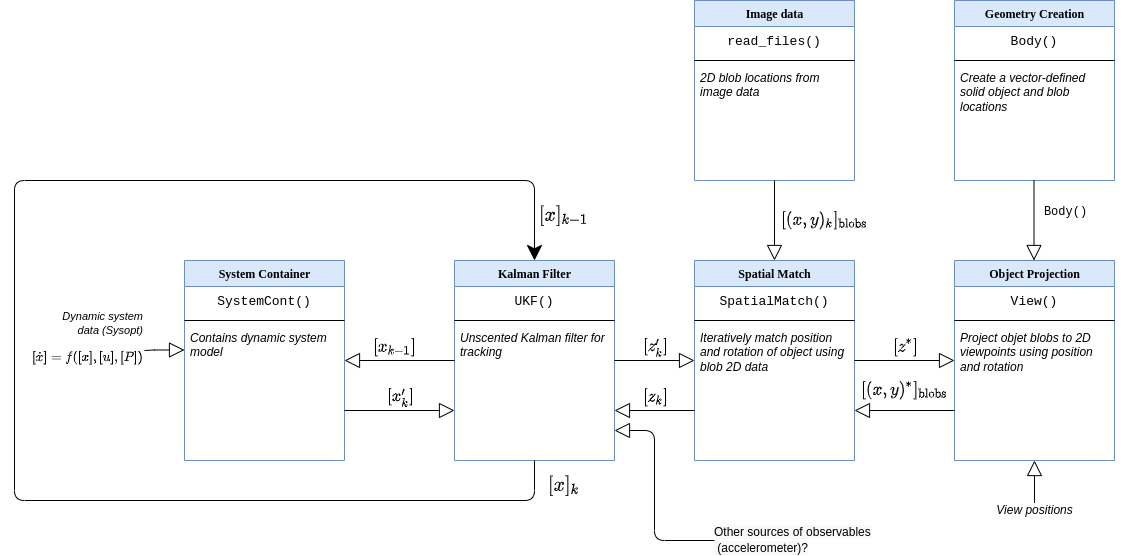

The diagram above was exported from draw.io. Its source (the exported page's mxGraphModel, read from the mxfile embedded in the PNG):
<mxGraphModel dx="2480" dy="1728" grid="1" gridSize="10" guides="1" tooltips="1" connect="1" arrows="1" fold="1" page="1" pageScale="1" pageWidth="1100" pageHeight="850" background="none" math="1" shadow="0">
  <root>
    <mxCell id="0" />
    <mxCell id="1" parent="0" />
    <mxCell id="78961159f06e98e8-56" value="System Container" style="swimlane;html=1;fontStyle=1;align=center;verticalAlign=top;childLayout=stackLayout;horizontal=1;startSize=26;horizontalStack=0;resizeParent=1;resizeLast=0;collapsible=1;marginBottom=0;swimlaneFillColor=#ffffff;rounded=0;shadow=0;comic=0;labelBackgroundColor=none;strokeWidth=1;fillColor=#dae8fc;fontFamily=Verdana;fontSize=12;strokeColor=#6c8ebf;" parent="1" vertex="1">
      <mxGeometry x="110" y="40" width="160" height="200" as="geometry" />
    </mxCell>
    <mxCell id="YIGwwPv-R-SoOtM_OeYY-2" style="edgeStyle=orthogonalEdgeStyle;rounded=0;orthogonalLoop=1;jettySize=auto;html=1;exitX=1;exitY=0.5;exitDx=0;exitDy=0;" edge="1" parent="78961159f06e98e8-56">
      <mxGeometry relative="1" as="geometry">
        <mxPoint x="160" y="64.99999999999994" as="sourcePoint" />
        <mxPoint x="160" y="64.99999999999994" as="targetPoint" />
      </mxGeometry>
    </mxCell>
    <mxCell id="YIGwwPv-R-SoOtM_OeYY-81" value="&lt;font face=&quot;Courier New&quot; style=&quot;font-size: 13px;&quot;&gt;SystemCont()&lt;/font&gt;" style="text;html=1;strokeColor=none;fillColor=none;align=center;verticalAlign=middle;whiteSpace=wrap;rounded=0;labelBorderColor=none;fontFamily=Helvetica;fontSize=13;fontColor=default;" vertex="1" parent="78961159f06e98e8-56">
      <mxGeometry y="26" width="160" height="30" as="geometry" />
    </mxCell>
    <mxCell id="YIGwwPv-R-SoOtM_OeYY-84" value="" style="line;html=1;strokeWidth=1;fillColor=none;align=left;verticalAlign=middle;spacingTop=-1;spacingLeft=3;spacingRight=3;rotatable=0;labelPosition=right;points=[];portConstraint=eastwest;" vertex="1" parent="78961159f06e98e8-56">
      <mxGeometry y="56" width="160" height="8" as="geometry" />
    </mxCell>
    <mxCell id="78961159f06e98e8-57" value="Contains dynamic system model" style="text;html=1;strokeColor=none;fillColor=none;align=left;verticalAlign=top;spacingLeft=4;spacingRight=4;whiteSpace=wrap;overflow=hidden;rotatable=0;points=[[0,0.5],[1,0.5]];portConstraint=eastwest;fontStyle=2" parent="78961159f06e98e8-56" vertex="1">
      <mxGeometry y="64" width="160" height="44" as="geometry" />
    </mxCell>
    <mxCell id="YIGwwPv-R-SoOtM_OeYY-9" value="&lt;font face=&quot;Helvetica&quot;&gt;&lt;i&gt;Dynamic system&lt;br&gt;data (Sysopt)&lt;br&gt;$$ [\dot{x}] = f([x],[u],[P])$$&lt;br&gt;&lt;/i&gt;&lt;/font&gt;" style="endArrow=block;html=1;rounded=0;fontFamily=Courier New;labelPosition=center;verticalLabelPosition=middle;align=right;verticalAlign=middle;endFill=0;endSize=13;labelBackgroundColor=none;" edge="1" parent="1">
      <mxGeometry x="-0.9997" width="50" height="50" relative="1" as="geometry">
        <mxPoint x="70" y="130" as="sourcePoint" />
        <mxPoint x="110" y="129.5" as="targetPoint" />
        <Array as="points">
          <mxPoint x="80" y="129.5" />
        </Array>
        <mxPoint as="offset" />
      </mxGeometry>
    </mxCell>
    <mxCell id="YIGwwPv-R-SoOtM_OeYY-10" value="Kalman Filter" style="swimlane;html=1;fontStyle=1;align=center;verticalAlign=top;childLayout=stackLayout;horizontal=1;startSize=26;horizontalStack=0;resizeParent=1;resizeLast=0;collapsible=1;marginBottom=0;swimlaneFillColor=#ffffff;rounded=0;shadow=0;comic=0;labelBackgroundColor=none;strokeWidth=1;fillColor=#dae8fc;fontFamily=Verdana;fontSize=12;strokeColor=#6c8ebf;" vertex="1" parent="1">
      <mxGeometry x="380" y="40" width="160" height="200" as="geometry" />
    </mxCell>
    <mxCell id="YIGwwPv-R-SoOtM_OeYY-83" value="&lt;font face=&quot;Courier New&quot; style=&quot;font-size: 13px&quot;&gt;UKF()&lt;/font&gt;" style="text;html=1;strokeColor=none;fillColor=none;align=center;verticalAlign=middle;whiteSpace=wrap;rounded=0;labelBorderColor=none;fontFamily=Helvetica;fontSize=13;fontColor=default;" vertex="1" parent="YIGwwPv-R-SoOtM_OeYY-10">
      <mxGeometry y="26" width="160" height="30" as="geometry" />
    </mxCell>
    <mxCell id="YIGwwPv-R-SoOtM_OeYY-85" value="" style="line;html=1;strokeWidth=1;fillColor=none;align=left;verticalAlign=middle;spacingTop=-1;spacingLeft=3;spacingRight=3;rotatable=0;labelPosition=right;points=[];portConstraint=eastwest;" vertex="1" parent="YIGwwPv-R-SoOtM_OeYY-10">
      <mxGeometry y="56" width="160" height="8" as="geometry" />
    </mxCell>
    <mxCell id="YIGwwPv-R-SoOtM_OeYY-11" value="Unscented Kalman filter for tracking" style="text;html=1;strokeColor=none;fillColor=none;align=left;verticalAlign=top;spacingLeft=4;spacingRight=4;whiteSpace=wrap;overflow=hidden;rotatable=0;points=[[0,0.5],[1,0.5]];portConstraint=eastwest;fontStyle=2" vertex="1" parent="YIGwwPv-R-SoOtM_OeYY-10">
      <mxGeometry y="64" width="160" height="44" as="geometry" />
    </mxCell>
    <mxCell id="YIGwwPv-R-SoOtM_OeYY-12" style="edgeStyle=orthogonalEdgeStyle;rounded=0;orthogonalLoop=1;jettySize=auto;html=1;exitX=1;exitY=0.5;exitDx=0;exitDy=0;" edge="1" parent="YIGwwPv-R-SoOtM_OeYY-10">
      <mxGeometry relative="1" as="geometry">
        <mxPoint x="160" y="64.99999999999994" as="sourcePoint" />
        <mxPoint x="160" y="64.99999999999994" as="targetPoint" />
      </mxGeometry>
    </mxCell>
    <mxCell id="YIGwwPv-R-SoOtM_OeYY-53" style="edgeStyle=orthogonalEdgeStyle;rounded=0;orthogonalLoop=1;jettySize=auto;html=1;exitX=1;exitY=0.5;exitDx=0;exitDy=0;" edge="1" parent="YIGwwPv-R-SoOtM_OeYY-10">
      <mxGeometry relative="1" as="geometry">
        <mxPoint x="180" y="49" as="sourcePoint" />
        <mxPoint x="180" y="49" as="targetPoint" />
      </mxGeometry>
    </mxCell>
    <mxCell id="YIGwwPv-R-SoOtM_OeYY-17" value="&lt;span style=&quot;color: rgb(0 , 0 , 0) ; font-family: &amp;#34;helvetica&amp;#34; ; font-size: 14px ; font-style: normal ; font-weight: 400 ; letter-spacing: normal ; text-align: right ; text-indent: 0px ; text-transform: none ; word-spacing: 0px ; background-color: rgb(248 , 249 , 250) ; display: inline ; float: none&quot;&gt;$$[x_{k-1}]$$&lt;/span&gt;" style="endArrow=block;rounded=0;fontFamily=Courier New;labelPosition=center;verticalLabelPosition=middle;align=center;verticalAlign=middle;endFill=0;endSize=13;fontSize=14;spacing=0;html=1;labelBorderColor=none;labelBackgroundColor=none;fontColor=default;entryX=1;entryY=0.5;entryDx=0;entryDy=0;exitX=0;exitY=0.5;exitDx=0;exitDy=0;" edge="1" parent="1" source="YIGwwPv-R-SoOtM_OeYY-10" target="78961159f06e98e8-56">
      <mxGeometry x="0.0829" y="-13" width="50" height="50" relative="1" as="geometry">
        <mxPoint x="340" y="170" as="sourcePoint" />
        <mxPoint x="280" y="142" as="targetPoint" />
        <Array as="points" />
        <mxPoint as="offset" />
      </mxGeometry>
    </mxCell>
    <mxCell id="YIGwwPv-R-SoOtM_OeYY-21" value="Spatial Match" style="swimlane;html=1;fontStyle=1;align=center;verticalAlign=top;childLayout=stackLayout;horizontal=1;startSize=26;horizontalStack=0;resizeParent=1;resizeLast=0;collapsible=1;marginBottom=0;swimlaneFillColor=#ffffff;rounded=0;shadow=0;comic=0;labelBackgroundColor=none;strokeWidth=1;fillColor=#dae8fc;fontFamily=Verdana;fontSize=12;strokeColor=#6c8ebf;" vertex="1" parent="1">
      <mxGeometry x="620" y="40" width="160" height="200" as="geometry" />
    </mxCell>
    <mxCell id="YIGwwPv-R-SoOtM_OeYY-86" value="&lt;font face=&quot;Courier New&quot; style=&quot;font-size: 13px&quot;&gt;SpatialMatch()&lt;/font&gt;" style="text;html=1;strokeColor=none;fillColor=none;align=center;verticalAlign=middle;whiteSpace=wrap;rounded=0;labelBorderColor=none;fontFamily=Helvetica;fontSize=13;fontColor=default;" vertex="1" parent="YIGwwPv-R-SoOtM_OeYY-21">
      <mxGeometry y="26" width="160" height="30" as="geometry" />
    </mxCell>
    <mxCell id="YIGwwPv-R-SoOtM_OeYY-87" value="" style="line;html=1;strokeWidth=1;fillColor=none;align=left;verticalAlign=middle;spacingTop=-1;spacingLeft=3;spacingRight=3;rotatable=0;labelPosition=right;points=[];portConstraint=eastwest;" vertex="1" parent="YIGwwPv-R-SoOtM_OeYY-21">
      <mxGeometry y="56" width="160" height="8" as="geometry" />
    </mxCell>
    <mxCell id="YIGwwPv-R-SoOtM_OeYY-22" value="Iteratively match position and rotation of object using blob 2D data" style="text;html=1;strokeColor=none;fillColor=none;align=left;verticalAlign=top;spacingLeft=4;spacingRight=4;whiteSpace=wrap;overflow=hidden;rotatable=0;points=[[0,0.5],[1,0.5]];portConstraint=eastwest;fontStyle=2" vertex="1" parent="YIGwwPv-R-SoOtM_OeYY-21">
      <mxGeometry y="64" width="160" height="54" as="geometry" />
    </mxCell>
    <mxCell id="YIGwwPv-R-SoOtM_OeYY-23" style="edgeStyle=orthogonalEdgeStyle;rounded=0;orthogonalLoop=1;jettySize=auto;html=1;exitX=1;exitY=0.5;exitDx=0;exitDy=0;" edge="1" parent="YIGwwPv-R-SoOtM_OeYY-21">
      <mxGeometry relative="1" as="geometry">
        <mxPoint x="160" y="64.99999999999994" as="sourcePoint" />
        <mxPoint x="160" y="64.99999999999994" as="targetPoint" />
      </mxGeometry>
    </mxCell>
    <mxCell id="YIGwwPv-R-SoOtM_OeYY-28" value="Object Projection" style="swimlane;html=1;fontStyle=1;align=center;verticalAlign=top;childLayout=stackLayout;horizontal=1;startSize=26;horizontalStack=0;resizeParent=1;resizeLast=0;collapsible=1;marginBottom=0;swimlaneFillColor=#ffffff;rounded=0;shadow=0;comic=0;labelBackgroundColor=none;strokeWidth=1;fillColor=#dae8fc;fontFamily=Verdana;fontSize=12;strokeColor=#6c8ebf;" vertex="1" parent="1">
      <mxGeometry x="880" y="40" width="160" height="200" as="geometry" />
    </mxCell>
    <mxCell id="YIGwwPv-R-SoOtM_OeYY-94" value="&lt;font face=&quot;Courier New&quot; style=&quot;font-size: 13px&quot;&gt;View()&lt;/font&gt;" style="text;html=1;strokeColor=none;fillColor=none;align=center;verticalAlign=middle;whiteSpace=wrap;rounded=0;labelBorderColor=none;fontFamily=Helvetica;fontSize=13;fontColor=default;" vertex="1" parent="YIGwwPv-R-SoOtM_OeYY-28">
      <mxGeometry y="26" width="160" height="30" as="geometry" />
    </mxCell>
    <mxCell id="YIGwwPv-R-SoOtM_OeYY-95" value="" style="line;html=1;strokeWidth=1;fillColor=none;align=left;verticalAlign=middle;spacingTop=-1;spacingLeft=3;spacingRight=3;rotatable=0;labelPosition=right;points=[];portConstraint=eastwest;" vertex="1" parent="YIGwwPv-R-SoOtM_OeYY-28">
      <mxGeometry y="56" width="160" height="8" as="geometry" />
    </mxCell>
    <mxCell id="YIGwwPv-R-SoOtM_OeYY-29" value="Project objet blobs to 2D viewpoints using position and rotation" style="text;html=1;strokeColor=none;fillColor=none;align=left;verticalAlign=top;spacingLeft=4;spacingRight=4;whiteSpace=wrap;overflow=hidden;rotatable=0;points=[[0,0.5],[1,0.5]];portConstraint=eastwest;fontStyle=2" vertex="1" parent="YIGwwPv-R-SoOtM_OeYY-28">
      <mxGeometry y="64" width="160" height="54" as="geometry" />
    </mxCell>
    <mxCell id="YIGwwPv-R-SoOtM_OeYY-30" style="edgeStyle=orthogonalEdgeStyle;rounded=0;orthogonalLoop=1;jettySize=auto;html=1;exitX=1;exitY=0.5;exitDx=0;exitDy=0;" edge="1" parent="YIGwwPv-R-SoOtM_OeYY-28">
      <mxGeometry relative="1" as="geometry">
        <mxPoint x="160" y="64.99999999999994" as="sourcePoint" />
        <mxPoint x="160" y="64.99999999999994" as="targetPoint" />
      </mxGeometry>
    </mxCell>
    <mxCell id="YIGwwPv-R-SoOtM_OeYY-37" value="Image data" style="swimlane;html=1;fontStyle=1;align=center;verticalAlign=top;childLayout=stackLayout;horizontal=1;startSize=26;horizontalStack=0;resizeParent=1;resizeLast=0;collapsible=1;marginBottom=0;swimlaneFillColor=#ffffff;rounded=0;shadow=0;comic=0;labelBackgroundColor=none;strokeWidth=1;fillColor=#dae8fc;fontFamily=Verdana;fontSize=12;strokeColor=#6c8ebf;" vertex="1" parent="1">
      <mxGeometry x="620" y="-220" width="160" height="180" as="geometry" />
    </mxCell>
    <mxCell id="YIGwwPv-R-SoOtM_OeYY-100" value="&lt;font face=&quot;Courier New&quot; style=&quot;font-size: 13px&quot;&gt;read_files()&lt;/font&gt;" style="text;html=1;strokeColor=none;fillColor=none;align=center;verticalAlign=middle;whiteSpace=wrap;rounded=0;labelBorderColor=none;fontFamily=Helvetica;fontSize=13;fontColor=default;" vertex="1" parent="YIGwwPv-R-SoOtM_OeYY-37">
      <mxGeometry y="26" width="160" height="30" as="geometry" />
    </mxCell>
    <mxCell id="YIGwwPv-R-SoOtM_OeYY-101" value="" style="line;html=1;strokeWidth=1;fillColor=none;align=left;verticalAlign=middle;spacingTop=-1;spacingLeft=3;spacingRight=3;rotatable=0;labelPosition=right;points=[];portConstraint=eastwest;" vertex="1" parent="YIGwwPv-R-SoOtM_OeYY-37">
      <mxGeometry y="56" width="160" height="8" as="geometry" />
    </mxCell>
    <mxCell id="YIGwwPv-R-SoOtM_OeYY-38" value="2D blob locations from image data" style="text;html=1;strokeColor=none;fillColor=none;align=left;verticalAlign=top;spacingLeft=4;spacingRight=4;whiteSpace=wrap;overflow=hidden;rotatable=0;points=[[0,0.5],[1,0.5]];portConstraint=eastwest;fontStyle=2" vertex="1" parent="YIGwwPv-R-SoOtM_OeYY-37">
      <mxGeometry y="64" width="160" height="44" as="geometry" />
    </mxCell>
    <mxCell id="YIGwwPv-R-SoOtM_OeYY-39" style="edgeStyle=orthogonalEdgeStyle;rounded=0;orthogonalLoop=1;jettySize=auto;html=1;exitX=1;exitY=0.5;exitDx=0;exitDy=0;" edge="1" parent="YIGwwPv-R-SoOtM_OeYY-37">
      <mxGeometry relative="1" as="geometry">
        <mxPoint x="160" y="64.99999999999994" as="sourcePoint" />
        <mxPoint x="160" y="64.99999999999994" as="targetPoint" />
      </mxGeometry>
    </mxCell>
    <mxCell id="YIGwwPv-R-SoOtM_OeYY-65" value="&lt;span style=&quot;color: rgb(0 , 0 , 0) ; font-family: &amp;#34;helvetica&amp;#34; ; font-size: 14px ; font-style: normal ; font-weight: 400 ; letter-spacing: normal ; text-align: right ; text-indent: 0px ; text-transform: none ; word-spacing: 0px ; background-color: rgb(248 , 249 , 250) ; display: inline ; float: none&quot;&gt;$$[x'_{k}]$$&lt;/span&gt;" style="endArrow=block;rounded=0;fontFamily=Courier New;labelPosition=center;verticalLabelPosition=middle;align=center;verticalAlign=middle;endFill=0;endSize=13;fontSize=14;spacing=0;html=1;labelBorderColor=none;labelBackgroundColor=none;fontColor=default;exitX=1;exitY=0.75;exitDx=0;exitDy=0;entryX=0;entryY=0.75;entryDx=0;entryDy=0;" edge="1" parent="1" source="78961159f06e98e8-56" target="YIGwwPv-R-SoOtM_OeYY-10">
      <mxGeometry x="0.0182" y="13" width="50" height="50" relative="1" as="geometry">
        <mxPoint x="389.03999999999996" y="369.9960000000001" as="sourcePoint" />
        <mxPoint x="320" y="390" as="targetPoint" />
        <Array as="points" />
        <mxPoint as="offset" />
      </mxGeometry>
    </mxCell>
    <mxCell id="YIGwwPv-R-SoOtM_OeYY-67" value="&lt;span style=&quot;color: rgb(0 , 0 , 0) ; font-family: &amp;#34;helvetica&amp;#34; ; font-size: 14px ; font-style: normal ; font-weight: 400 ; letter-spacing: normal ; text-align: right ; text-indent: 0px ; text-transform: none ; word-spacing: 0px ; background-color: rgb(248 , 249 , 250) ; display: inline ; float: none&quot;&gt;$$[z'_{k}]$$&lt;/span&gt;" style="endArrow=block;rounded=0;fontFamily=Courier New;labelPosition=center;verticalLabelPosition=middle;align=center;verticalAlign=middle;endFill=0;endSize=13;fontSize=14;spacing=0;html=1;labelBorderColor=none;labelBackgroundColor=none;fontColor=default;exitX=1;exitY=0.5;exitDx=0;exitDy=0;entryX=0;entryY=0.5;entryDx=0;entryDy=0;" edge="1" parent="1" source="YIGwwPv-R-SoOtM_OeYY-10" target="YIGwwPv-R-SoOtM_OeYY-21">
      <mxGeometry x="0.0182" y="13" width="50" height="50" relative="1" as="geometry">
        <mxPoint x="280" y="200" as="sourcePoint" />
        <mxPoint x="550" y="320" as="targetPoint" />
        <Array as="points" />
        <mxPoint as="offset" />
      </mxGeometry>
    </mxCell>
    <mxCell id="YIGwwPv-R-SoOtM_OeYY-68" value="&lt;span style=&quot;color: rgb(0 , 0 , 0) ; font-family: &amp;#34;helvetica&amp;#34; ; font-size: 14px ; font-style: normal ; font-weight: 400 ; letter-spacing: normal ; text-align: right ; text-indent: 0px ; text-transform: none ; word-spacing: 0px ; background-color: rgb(248 , 249 , 250) ; display: inline ; float: none&quot;&gt;$$[z_{k}]$$&lt;/span&gt;" style="endArrow=block;rounded=0;fontFamily=Courier New;labelPosition=center;verticalLabelPosition=middle;align=center;verticalAlign=middle;endFill=0;endSize=13;fontSize=14;spacing=0;html=1;labelBorderColor=none;labelBackgroundColor=none;fontColor=default;exitX=0;exitY=0.75;exitDx=0;exitDy=0;entryX=1;entryY=0.75;entryDx=0;entryDy=0;" edge="1" parent="1" source="YIGwwPv-R-SoOtM_OeYY-21" target="YIGwwPv-R-SoOtM_OeYY-10">
      <mxGeometry x="-0.025" y="-13" width="50" height="50" relative="1" as="geometry">
        <mxPoint x="550" y="150" as="sourcePoint" />
        <mxPoint x="630" y="150" as="targetPoint" />
        <Array as="points" />
        <mxPoint as="offset" />
      </mxGeometry>
    </mxCell>
    <mxCell id="YIGwwPv-R-SoOtM_OeYY-69" value="$$[(x,y)_k]_\mathrm{blobs}$$" style="endArrow=block;rounded=0;fontFamily=Courier New;labelPosition=center;verticalLabelPosition=middle;align=center;verticalAlign=middle;endFill=0;endSize=13;fontSize=14;spacing=0;labelBorderColor=none;labelBackgroundColor=default;fontColor=default;entryX=0.5;entryY=0;entryDx=0;entryDy=0;html=1;jumpSize=6;" edge="1" parent="1" target="YIGwwPv-R-SoOtM_OeYY-21">
      <mxGeometry y="50" width="50" height="50" relative="1" as="geometry">
        <mxPoint x="700" y="-40" as="sourcePoint" />
        <mxPoint x="810" y="120" as="targetPoint" />
        <Array as="points" />
        <mxPoint as="offset" />
      </mxGeometry>
    </mxCell>
    <mxCell id="YIGwwPv-R-SoOtM_OeYY-70" value="$$[(x,y)^*]_\mathrm{blobs}$$" style="endArrow=block;rounded=0;fontFamily=Courier New;labelPosition=center;verticalLabelPosition=middle;align=center;verticalAlign=middle;endFill=0;endSize=13;fontSize=14;spacing=0;labelBorderColor=none;labelBackgroundColor=none;fontColor=default;html=1;jumpSize=6;exitX=0;exitY=0.75;exitDx=0;exitDy=0;entryX=1;entryY=0.75;entryDx=0;entryDy=0;" edge="1" parent="1" source="YIGwwPv-R-SoOtM_OeYY-28" target="YIGwwPv-R-SoOtM_OeYY-21">
      <mxGeometry y="-20" width="50" height="50" relative="1" as="geometry">
        <mxPoint x="820" y="180" as="sourcePoint" />
        <mxPoint x="780" y="220" as="targetPoint" />
        <Array as="points" />
        <mxPoint as="offset" />
      </mxGeometry>
    </mxCell>
    <mxCell id="YIGwwPv-R-SoOtM_OeYY-72" value="&lt;span style=&quot;color: rgb(0 , 0 , 0) ; font-family: &amp;#34;helvetica&amp;#34; ; font-size: 14px ; font-style: normal ; font-weight: 400 ; letter-spacing: normal ; text-align: right ; text-indent: 0px ; text-transform: none ; word-spacing: 0px ; background-color: rgb(248 , 249 , 250) ; display: inline ; float: none&quot;&gt;$$[z^*]$$&lt;/span&gt;" style="endArrow=block;rounded=0;fontFamily=Courier New;labelPosition=center;verticalLabelPosition=middle;align=center;verticalAlign=middle;endFill=0;endSize=13;fontSize=14;spacing=0;html=1;labelBorderColor=none;labelBackgroundColor=none;fontColor=default;exitX=1;exitY=0.5;exitDx=0;exitDy=0;entryX=0;entryY=0.5;entryDx=0;entryDy=0;" edge="1" parent="1" source="YIGwwPv-R-SoOtM_OeYY-21" target="YIGwwPv-R-SoOtM_OeYY-28">
      <mxGeometry x="0.0182" y="13" width="50" height="50" relative="1" as="geometry">
        <mxPoint x="790" y="160" as="sourcePoint" />
        <mxPoint x="870" y="160" as="targetPoint" />
        <Array as="points" />
        <mxPoint as="offset" />
      </mxGeometry>
    </mxCell>
    <mxCell id="YIGwwPv-R-SoOtM_OeYY-88" value="Geometry Creation" style="swimlane;html=1;fontStyle=1;align=center;verticalAlign=top;childLayout=stackLayout;horizontal=1;startSize=26;horizontalStack=0;resizeParent=1;resizeLast=0;collapsible=1;marginBottom=0;swimlaneFillColor=#ffffff;rounded=0;shadow=0;comic=0;labelBackgroundColor=none;strokeWidth=1;fillColor=#dae8fc;fontFamily=Verdana;fontSize=12;strokeColor=#6c8ebf;" vertex="1" parent="1">
      <mxGeometry x="880" y="-220" width="160" height="180" as="geometry" />
    </mxCell>
    <mxCell id="YIGwwPv-R-SoOtM_OeYY-102" value="&lt;font face=&quot;Courier New&quot; style=&quot;font-size: 13px&quot;&gt;Body()&lt;/font&gt;" style="text;html=1;strokeColor=none;fillColor=none;align=center;verticalAlign=middle;whiteSpace=wrap;rounded=0;labelBorderColor=none;fontFamily=Helvetica;fontSize=13;fontColor=default;" vertex="1" parent="YIGwwPv-R-SoOtM_OeYY-88">
      <mxGeometry y="26" width="160" height="30" as="geometry" />
    </mxCell>
    <mxCell id="YIGwwPv-R-SoOtM_OeYY-103" value="" style="line;html=1;strokeWidth=1;fillColor=none;align=left;verticalAlign=middle;spacingTop=-1;spacingLeft=3;spacingRight=3;rotatable=0;labelPosition=right;points=[];portConstraint=eastwest;" vertex="1" parent="YIGwwPv-R-SoOtM_OeYY-88">
      <mxGeometry y="56" width="160" height="8" as="geometry" />
    </mxCell>
    <mxCell id="YIGwwPv-R-SoOtM_OeYY-89" value="Create a vector-defined solid object and blob locations" style="text;html=1;strokeColor=none;fillColor=none;align=left;verticalAlign=top;spacingLeft=4;spacingRight=4;whiteSpace=wrap;overflow=hidden;rotatable=0;points=[[0,0.5],[1,0.5]];portConstraint=eastwest;fontStyle=2" vertex="1" parent="YIGwwPv-R-SoOtM_OeYY-88">
      <mxGeometry y="64" width="160" height="54" as="geometry" />
    </mxCell>
    <mxCell id="YIGwwPv-R-SoOtM_OeYY-90" style="edgeStyle=orthogonalEdgeStyle;rounded=0;orthogonalLoop=1;jettySize=auto;html=1;exitX=1;exitY=0.5;exitDx=0;exitDy=0;" edge="1" parent="YIGwwPv-R-SoOtM_OeYY-88">
      <mxGeometry relative="1" as="geometry">
        <mxPoint x="160" y="64.99999999999994" as="sourcePoint" />
        <mxPoint x="160" y="64.99999999999994" as="targetPoint" />
      </mxGeometry>
    </mxCell>
    <mxCell id="YIGwwPv-R-SoOtM_OeYY-92" value="Body()" style="endArrow=block;rounded=0;fontFamily=Courier New;labelPosition=center;verticalLabelPosition=middle;align=center;verticalAlign=middle;endFill=0;endSize=13;fontSize=12;spacing=0;labelBorderColor=none;labelBackgroundColor=default;fontColor=default;entryX=0.5;entryY=0;entryDx=0;entryDy=0;html=1;jumpSize=6;" edge="1" parent="1">
      <mxGeometry x="-0.2" y="31" width="50" height="50" relative="1" as="geometry">
        <mxPoint x="959.5" y="-40" as="sourcePoint" />
        <mxPoint x="959.5" y="40" as="targetPoint" />
        <Array as="points" />
        <mxPoint as="offset" />
      </mxGeometry>
    </mxCell>
    <mxCell id="YIGwwPv-R-SoOtM_OeYY-93" value="&lt;font face=&quot;Helvetica&quot; style=&quot;font-size: 12px;&quot;&gt;&lt;i style=&quot;font-size: 12px;&quot;&gt;View positions&lt;/i&gt;&lt;/font&gt;" style="endArrow=block;rounded=0;fontFamily=Courier New;labelPosition=center;verticalLabelPosition=middle;align=center;verticalAlign=middle;endFill=0;endSize=13;fontSize=12;spacing=0;labelBorderColor=none;labelBackgroundColor=default;fontColor=default;entryX=0.5;entryY=1;entryDx=0;entryDy=0;html=1;jumpSize=6;" edge="1" parent="1" target="YIGwwPv-R-SoOtM_OeYY-28">
      <mxGeometry x="-1" width="50" height="50" relative="1" as="geometry">
        <mxPoint x="960" y="290" as="sourcePoint" />
        <mxPoint x="910" y="420" as="targetPoint" />
        <Array as="points" />
        <mxPoint as="offset" />
      </mxGeometry>
    </mxCell>
    <mxCell id="YIGwwPv-R-SoOtM_OeYY-96" value="" style="endArrow=classic;html=1;labelBackgroundColor=none;labelBorderColor=none;fontFamily=Helvetica;fontSize=12;fontColor=default;endSize=13;fillColor=#000000;jumpSize=6;exitX=0.5;exitY=1;exitDx=0;exitDy=0;entryX=0.5;entryY=0;entryDx=0;entryDy=0;rounded=1;" edge="1" parent="1" source="YIGwwPv-R-SoOtM_OeYY-10" target="YIGwwPv-R-SoOtM_OeYY-10">
      <mxGeometry width="50" height="50" relative="1" as="geometry">
        <mxPoint x="560" y="150" as="sourcePoint" />
        <mxPoint x="610" y="100" as="targetPoint" />
        <Array as="points">
          <mxPoint x="460" y="280" />
          <mxPoint x="-60" y="280" />
          <mxPoint x="-60" y="-40" />
          <mxPoint x="460" y="-40" />
        </Array>
      </mxGeometry>
    </mxCell>
    <mxCell id="YIGwwPv-R-SoOtM_OeYY-97" value="$$[x]_{k-1}$$" style="text;html=1;strokeColor=none;fillColor=none;align=center;verticalAlign=middle;whiteSpace=wrap;rounded=0;labelBorderColor=none;fontFamily=Helvetica;fontSize=16;fontColor=default;" vertex="1" parent="1">
      <mxGeometry x="460" y="-20" width="60" height="30" as="geometry" />
    </mxCell>
    <mxCell id="YIGwwPv-R-SoOtM_OeYY-98" value="$$[x]_{k}$$" style="text;html=1;strokeColor=none;fillColor=none;align=center;verticalAlign=middle;whiteSpace=wrap;rounded=0;labelBorderColor=none;fontFamily=Helvetica;fontSize=16;fontColor=default;" vertex="1" parent="1">
      <mxGeometry x="460" y="250" width="60" height="30" as="geometry" />
    </mxCell>
    <mxCell id="YIGwwPv-R-SoOtM_OeYY-99" value="&lt;span style=&quot;color: rgb(0, 0, 0); font-family: helvetica; font-size: 12px; font-style: normal; font-weight: 400; letter-spacing: normal; text-indent: 0px; text-transform: none; word-spacing: 0px; background-color: rgb(248, 249, 250); display: inline; float: none;&quot;&gt;Other sources of observables&lt;br style=&quot;font-size: 12px;&quot;&gt;&amp;nbsp;(accelerometer)?&lt;/span&gt;" style="endArrow=block;rounded=1;fontFamily=Courier New;labelPosition=center;verticalLabelPosition=middle;align=left;verticalAlign=middle;endFill=0;endSize=13;fontSize=12;spacing=0;html=1;labelBorderColor=none;labelBackgroundColor=none;fontColor=default;" edge="1" parent="1">
      <mxGeometry x="-1" width="50" height="50" relative="1" as="geometry">
        <mxPoint x="640" y="320" as="sourcePoint" />
        <mxPoint x="540" y="210" as="targetPoint" />
        <Array as="points">
          <mxPoint x="580" y="320" />
          <mxPoint x="580" y="210" />
        </Array>
        <mxPoint as="offset" />
      </mxGeometry>
    </mxCell>
  </root>
</mxGraphModel>